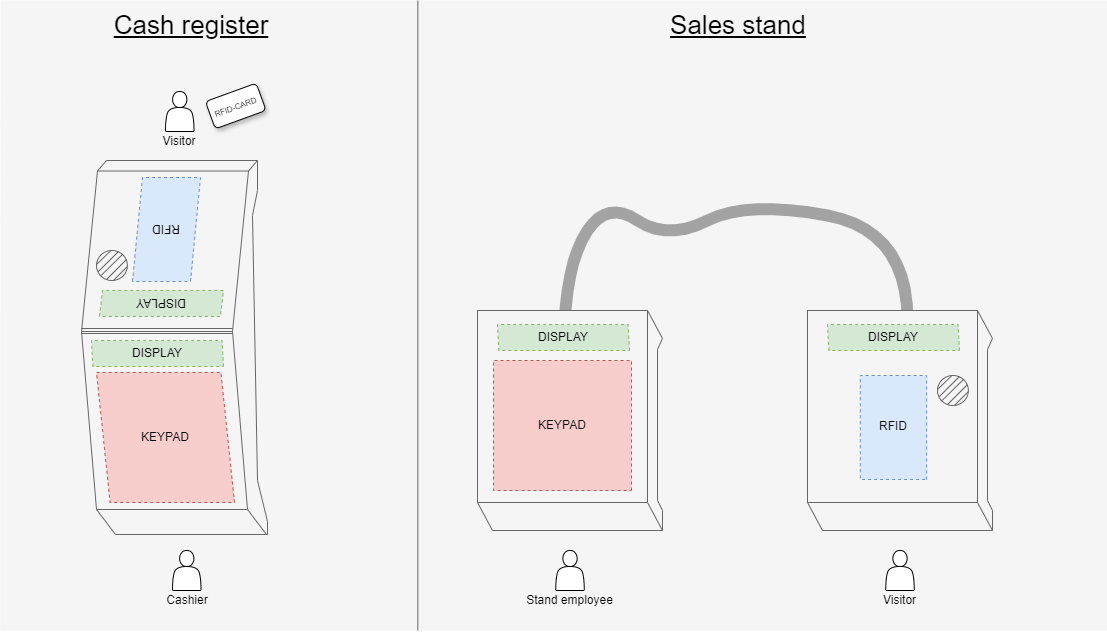

The diagram above was exported from draw.io. Its source (the exported page's mxGraphModel, read from the mxfile embedded in the PNG):
<mxGraphModel dx="1687" dy="2047" grid="1" gridSize="10" guides="1" tooltips="1" connect="1" arrows="1" fold="1" page="1" pageScale="1" pageWidth="827" pageHeight="1169" math="0" shadow="0">
  <root>
    <mxCell id="0" />
    <mxCell id="1" parent="0" />
    <mxCell id="O-qVVSGBJGO84HtIKHto-35" value="" style="rounded=0;whiteSpace=wrap;html=1;fillColor=#f5f5f5;fontColor=#333333;strokeColor=none;movable=1;resizable=1;rotatable=1;deletable=1;editable=1;locked=0;connectable=1;" parent="1" vertex="1">
      <mxGeometry x="223" y="-30" width="1107" height="630" as="geometry" />
    </mxCell>
    <mxCell id="4Z53BIJXphfa8rM9IWDT-21" value="" style="curved=1;endArrow=none;html=1;rounded=0;endFill=0;strokeWidth=12;fillColor=#f5f5f5;strokeColor=#a3a3a3;" edge="1" parent="1">
      <mxGeometry width="50" height="50" relative="1" as="geometry">
        <mxPoint x="787" y="294" as="sourcePoint" />
        <mxPoint x="1130" y="290" as="targetPoint" />
        <Array as="points">
          <mxPoint x="790" y="230" />
          <mxPoint x="830" y="170" />
          <mxPoint x="890" y="210" />
          <mxPoint x="970" y="170" />
          <mxPoint x="1130" y="200" />
        </Array>
      </mxGeometry>
    </mxCell>
    <mxCell id="O-qVVSGBJGO84HtIKHto-13" value="" style="endArrow=none;html=1;rounded=0;fillColor=#f5f5f5;strokeColor=#666666;" parent="1" edge="1">
      <mxGeometry width="50" height="50" relative="1" as="geometry">
        <mxPoint x="338" y="504" as="sourcePoint" />
        <mxPoint x="490" y="504" as="targetPoint" />
      </mxGeometry>
    </mxCell>
    <mxCell id="O-qVVSGBJGO84HtIKHto-16" value="" style="endArrow=none;html=1;rounded=0;fillColor=#f5f5f5;strokeColor=#666666;" parent="1" edge="1">
      <mxGeometry width="50" height="50" relative="1" as="geometry">
        <mxPoint x="489" y="504" as="sourcePoint" />
        <mxPoint x="470" y="479" as="targetPoint" />
      </mxGeometry>
    </mxCell>
    <mxCell id="O-qVVSGBJGO84HtIKHto-17" value="" style="endArrow=none;html=1;rounded=0;fillColor=#f5f5f5;strokeColor=#666666;" parent="1" edge="1">
      <mxGeometry width="50" height="50" relative="1" as="geometry">
        <mxPoint x="490" y="491" as="sourcePoint" />
        <mxPoint x="475" y="185" as="targetPoint" />
        <Array as="points">
          <mxPoint x="480" y="450" />
        </Array>
      </mxGeometry>
    </mxCell>
    <mxCell id="O-qVVSGBJGO84HtIKHto-18" value="" style="endArrow=none;html=1;rounded=0;fillColor=#f5f5f5;strokeColor=#666666;" parent="1" edge="1">
      <mxGeometry width="50" height="50" relative="1" as="geometry">
        <mxPoint x="490" y="491" as="sourcePoint" />
        <mxPoint x="490" y="504" as="targetPoint" />
      </mxGeometry>
    </mxCell>
    <mxCell id="O-qVVSGBJGO84HtIKHto-19" value="" style="shape=parallelogram;perimeter=parallelogramPerimeter;whiteSpace=wrap;html=1;fixedSize=1;rotation=0;size=15.999999999999886;fillColor=#f5f5f5;fontColor=#333333;strokeColor=#666666;" parent="1" vertex="1">
      <mxGeometry x="304" y="140.5" width="167" height="160.5" as="geometry" />
    </mxCell>
    <mxCell id="O-qVVSGBJGO84HtIKHto-10" value="" style="endArrow=none;html=1;rounded=0;fillColor=#f5f5f5;strokeColor=#666666;" parent="1" edge="1">
      <mxGeometry width="50" height="50" relative="1" as="geometry">
        <mxPoint x="304" y="298" as="sourcePoint" />
        <mxPoint x="455" y="298" as="targetPoint" />
      </mxGeometry>
    </mxCell>
    <mxCell id="O-qVVSGBJGO84HtIKHto-20" value="" style="shape=parallelogram;perimeter=parallelogramPerimeter;whiteSpace=wrap;html=1;fixedSize=1;size=10;fillColor=#dae8fc;strokeColor=#6c8ebf;dashed=1;horizontal=0;textDirection=rtl;" parent="1" vertex="1">
      <mxGeometry x="355" y="147" width="68" height="104" as="geometry" />
    </mxCell>
    <mxCell id="O-qVVSGBJGO84HtIKHto-21" value="RFID" style="text;html=1;align=center;verticalAlign=middle;whiteSpace=wrap;rounded=0;rotation=-180;" parent="1" vertex="1">
      <mxGeometry x="359" y="184" width="60" height="30" as="geometry" />
    </mxCell>
    <mxCell id="O-qVVSGBJGO84HtIKHto-22" value="" style="shape=parallelogram;perimeter=parallelogramPerimeter;whiteSpace=wrap;html=1;fixedSize=1;size=2.9999999999997726;fillColor=#d5e8d4;strokeColor=#82b366;dashed=1;" parent="1" vertex="1">
      <mxGeometry x="322" y="260" width="124" height="26" as="geometry" />
    </mxCell>
    <mxCell id="O-qVVSGBJGO84HtIKHto-23" value="DISPLAY" style="text;html=1;align=center;verticalAlign=middle;whiteSpace=wrap;rounded=0;rotation=-180;" parent="1" vertex="1">
      <mxGeometry x="354" y="258" width="60" height="30" as="geometry" />
    </mxCell>
    <mxCell id="O-qVVSGBJGO84HtIKHto-26" value="" style="endArrow=none;html=1;rounded=0;fillColor=#f5f5f5;strokeColor=#666666;" parent="1" edge="1">
      <mxGeometry width="50" height="50" relative="1" as="geometry">
        <mxPoint x="480" y="130" as="sourcePoint" />
        <mxPoint x="471" y="140.5" as="targetPoint" />
      </mxGeometry>
    </mxCell>
    <mxCell id="O-qVVSGBJGO84HtIKHto-27" value="" style="endArrow=none;html=1;rounded=0;fillColor=#f5f5f5;strokeColor=#666666;" parent="1" edge="1">
      <mxGeometry width="50" height="50" relative="1" as="geometry">
        <mxPoint x="480" y="160" as="sourcePoint" />
        <mxPoint x="480" y="130" as="targetPoint" />
      </mxGeometry>
    </mxCell>
    <mxCell id="O-qVVSGBJGO84HtIKHto-28" value="" style="endArrow=none;html=1;rounded=0;fillColor=#f5f5f5;strokeColor=#666666;" parent="1" edge="1">
      <mxGeometry width="50" height="50" relative="1" as="geometry">
        <mxPoint x="475" y="185" as="sourcePoint" />
        <mxPoint x="480" y="160" as="targetPoint" />
      </mxGeometry>
    </mxCell>
    <mxCell id="O-qVVSGBJGO84HtIKHto-29" value="" style="endArrow=none;html=1;rounded=0;fillColor=#f5f5f5;strokeColor=#666666;" parent="1" edge="1">
      <mxGeometry width="50" height="50" relative="1" as="geometry">
        <mxPoint x="329" y="130" as="sourcePoint" />
        <mxPoint x="320" y="140.5" as="targetPoint" />
      </mxGeometry>
    </mxCell>
    <mxCell id="O-qVVSGBJGO84HtIKHto-30" value="" style="endArrow=none;html=1;rounded=0;fillColor=#f5f5f5;strokeColor=#666666;" parent="1" edge="1">
      <mxGeometry width="50" height="50" relative="1" as="geometry">
        <mxPoint x="329" y="130" as="sourcePoint" />
        <mxPoint x="480" y="130" as="targetPoint" />
      </mxGeometry>
    </mxCell>
    <mxCell id="O-qVVSGBJGO84HtIKHto-31" value="" style="endArrow=none;html=1;rounded=0;fillColor=#f5f5f5;strokeColor=#666666;" parent="1" edge="1">
      <mxGeometry width="50" height="50" relative="1" as="geometry">
        <mxPoint x="338" y="504" as="sourcePoint" />
        <mxPoint x="319" y="479" as="targetPoint" />
      </mxGeometry>
    </mxCell>
    <mxCell id="O-qVVSGBJGO84HtIKHto-33" value="" style="shape=parallelogram;perimeter=parallelogramPerimeter;whiteSpace=wrap;html=1;fixedSize=1;rotation=-180;flipH=1;size=15;fillColor=#f5f5f5;fontColor=#333333;strokeColor=#666666;" parent="1" vertex="1">
      <mxGeometry x="304" y="301" width="166" height="178" as="geometry" />
    </mxCell>
    <mxCell id="O-qVVSGBJGO84HtIKHto-11" value="" style="endArrow=none;html=1;rounded=0;fillColor=#f5f5f5;strokeColor=#666666;" parent="1" edge="1">
      <mxGeometry width="50" height="50" relative="1" as="geometry">
        <mxPoint x="304" y="303" as="sourcePoint" />
        <mxPoint x="455" y="303" as="targetPoint" />
      </mxGeometry>
    </mxCell>
    <mxCell id="O-qVVSGBJGO84HtIKHto-34" value="KEYPAD" style="shape=parallelogram;perimeter=parallelogramPerimeter;whiteSpace=wrap;html=1;fixedSize=1;flipH=1;size=13.58139534883719;fillColor=#f8cecc;strokeColor=#b85450;dashed=1;" parent="1" vertex="1">
      <mxGeometry x="319" y="342" width="138" height="130" as="geometry" />
    </mxCell>
    <mxCell id="O-qVVSGBJGO84HtIKHto-36" value="Visitor" style="text;html=1;align=center;verticalAlign=middle;whiteSpace=wrap;rounded=0;" parent="1" vertex="1">
      <mxGeometry x="371.5" y="96" width="60" height="30" as="geometry" />
    </mxCell>
    <mxCell id="O-qVVSGBJGO84HtIKHto-37" value="Cashier" style="text;html=1;align=center;verticalAlign=middle;whiteSpace=wrap;rounded=0;" parent="1" vertex="1">
      <mxGeometry x="380.25" y="555" width="60" height="30" as="geometry" />
    </mxCell>
    <mxCell id="O-qVVSGBJGO84HtIKHto-38" value="" style="shape=actor;whiteSpace=wrap;html=1;" parent="1" vertex="1">
      <mxGeometry x="388" y="61" width="28.5" height="40" as="geometry" />
    </mxCell>
    <mxCell id="O-qVVSGBJGO84HtIKHto-39" value="" style="shape=actor;whiteSpace=wrap;html=1;" parent="1" vertex="1">
      <mxGeometry x="395" y="520" width="28.5" height="40" as="geometry" />
    </mxCell>
    <mxCell id="O-qVVSGBJGO84HtIKHto-41" value="&lt;font style=&quot;font-size: 8px;&quot;&gt;RFID-CARD&lt;/font&gt;" style="rounded=1;whiteSpace=wrap;html=1;shadow=1;rotation=-20;" parent="1" vertex="1">
      <mxGeometry x="431.25" y="61" width="54" height="29" as="geometry" />
    </mxCell>
    <mxCell id="4Z53BIJXphfa8rM9IWDT-1" value="DISPLAY" style="shape=parallelogram;perimeter=parallelogramPerimeter;whiteSpace=wrap;html=1;fixedSize=1;flipH=1;size=1.4367816091952932;fillColor=#d5e8d4;strokeColor=#82b366;dashed=1;" vertex="1" parent="1">
      <mxGeometry x="314" y="310" width="132" height="26" as="geometry" />
    </mxCell>
    <mxCell id="4Z53BIJXphfa8rM9IWDT-12" value="" style="rounded=0;whiteSpace=wrap;html=1;strokeColor=#666666;fillColor=#f5f5f5;fontColor=#333333;" vertex="1" parent="1">
      <mxGeometry x="700" y="280" width="170" height="192" as="geometry" />
    </mxCell>
    <mxCell id="4Z53BIJXphfa8rM9IWDT-13" value="KEYPAD" style="shape=parallelogram;perimeter=parallelogramPerimeter;whiteSpace=wrap;html=1;fixedSize=1;flipH=1;size=-12;fillColor=#f8cecc;strokeColor=#b85450;dashed=1;" vertex="1" parent="1">
      <mxGeometry x="716" y="330" width="138" height="130" as="geometry" />
    </mxCell>
    <mxCell id="4Z53BIJXphfa8rM9IWDT-14" value="DISPLAY" style="shape=parallelogram;perimeter=parallelogramPerimeter;whiteSpace=wrap;html=1;fixedSize=1;flipH=1;size=1.4367816091952932;fillColor=#d5e8d4;strokeColor=#82b366;dashed=1;" vertex="1" parent="1">
      <mxGeometry x="720" y="294" width="132" height="26" as="geometry" />
    </mxCell>
    <mxCell id="4Z53BIJXphfa8rM9IWDT-15" value="" style="shape=parallelogram;perimeter=parallelogramPerimeter;whiteSpace=wrap;html=1;fixedSize=1;flipH=1;size=14.999999999999773;fillColor=#f5f5f5;fontColor=#333333;strokeColor=#666666;" vertex="1" parent="1">
      <mxGeometry x="700" y="472" width="185" height="28" as="geometry" />
    </mxCell>
    <mxCell id="4Z53BIJXphfa8rM9IWDT-16" value="" style="endArrow=none;html=1;rounded=0;entryX=1;entryY=1;entryDx=0;entryDy=0;exitX=1;exitY=1;exitDx=0;exitDy=0;fillColor=#f5f5f5;strokeColor=#666666;" edge="1" parent="1">
      <mxGeometry width="50" height="50" relative="1" as="geometry">
        <mxPoint x="885" y="308.0000000000001" as="sourcePoint" />
        <mxPoint x="870" y="279.9999999999999" as="targetPoint" />
      </mxGeometry>
    </mxCell>
    <mxCell id="4Z53BIJXphfa8rM9IWDT-17" value="" style="endArrow=none;html=1;rounded=0;fillColor=#f5f5f5;strokeColor=#666666;" edge="1" parent="1">
      <mxGeometry width="50" height="50" relative="1" as="geometry">
        <mxPoint x="880" y="319" as="sourcePoint" />
        <mxPoint x="885" y="308" as="targetPoint" />
      </mxGeometry>
    </mxCell>
    <mxCell id="4Z53BIJXphfa8rM9IWDT-18" value="" style="endArrow=none;html=1;rounded=0;fillColor=#f5f5f5;strokeColor=#666666;" edge="1" parent="1">
      <mxGeometry width="50" height="50" relative="1" as="geometry">
        <mxPoint x="880" y="470" as="sourcePoint" />
        <mxPoint x="880" y="319" as="targetPoint" />
      </mxGeometry>
    </mxCell>
    <mxCell id="4Z53BIJXphfa8rM9IWDT-19" value="" style="endArrow=none;html=1;rounded=0;exitX=1;exitY=1;exitDx=0;exitDy=0;fillColor=#f5f5f5;strokeColor=#666666;" edge="1" parent="1" source="4Z53BIJXphfa8rM9IWDT-15">
      <mxGeometry width="50" height="50" relative="1" as="geometry">
        <mxPoint x="870" y="500" as="sourcePoint" />
        <mxPoint x="885" y="480" as="targetPoint" />
      </mxGeometry>
    </mxCell>
    <mxCell id="4Z53BIJXphfa8rM9IWDT-20" value="" style="endArrow=none;html=1;rounded=0;fillColor=#f5f5f5;strokeColor=#666666;" edge="1" parent="1">
      <mxGeometry width="50" height="50" relative="1" as="geometry">
        <mxPoint x="885" y="480" as="sourcePoint" />
        <mxPoint x="880" y="470" as="targetPoint" />
      </mxGeometry>
    </mxCell>
    <mxCell id="4Z53BIJXphfa8rM9IWDT-24" value="" style="rounded=0;whiteSpace=wrap;html=1;strokeColor=#666666;fillColor=#f5f5f5;fontColor=#333333;" vertex="1" parent="1">
      <mxGeometry x="1030" y="280" width="170" height="192" as="geometry" />
    </mxCell>
    <mxCell id="4Z53BIJXphfa8rM9IWDT-26" value="DISPLAY" style="shape=parallelogram;perimeter=parallelogramPerimeter;whiteSpace=wrap;html=1;fixedSize=1;flipH=1;size=1.4367816091952932;fillColor=#d5e8d4;strokeColor=#82b366;dashed=1;" vertex="1" parent="1">
      <mxGeometry x="1050" y="294" width="132" height="26" as="geometry" />
    </mxCell>
    <mxCell id="4Z53BIJXphfa8rM9IWDT-27" value="" style="shape=parallelogram;perimeter=parallelogramPerimeter;whiteSpace=wrap;html=1;fixedSize=1;flipH=1;size=14.999999999999773;fillColor=#f5f5f5;fontColor=#333333;strokeColor=#666666;" vertex="1" parent="1">
      <mxGeometry x="1030" y="472" width="185" height="28" as="geometry" />
    </mxCell>
    <mxCell id="4Z53BIJXphfa8rM9IWDT-28" value="" style="endArrow=none;html=1;rounded=0;entryX=1;entryY=1;entryDx=0;entryDy=0;exitX=1;exitY=1;exitDx=0;exitDy=0;fillColor=#f5f5f5;strokeColor=#666666;" edge="1" parent="1">
      <mxGeometry width="50" height="50" relative="1" as="geometry">
        <mxPoint x="1215" y="308.0000000000001" as="sourcePoint" />
        <mxPoint x="1200" y="279.9999999999999" as="targetPoint" />
      </mxGeometry>
    </mxCell>
    <mxCell id="4Z53BIJXphfa8rM9IWDT-29" value="" style="endArrow=none;html=1;rounded=0;fillColor=#f5f5f5;strokeColor=#666666;" edge="1" parent="1">
      <mxGeometry width="50" height="50" relative="1" as="geometry">
        <mxPoint x="1210" y="319" as="sourcePoint" />
        <mxPoint x="1215" y="308" as="targetPoint" />
      </mxGeometry>
    </mxCell>
    <mxCell id="4Z53BIJXphfa8rM9IWDT-30" value="" style="endArrow=none;html=1;rounded=0;fillColor=#f5f5f5;strokeColor=#666666;" edge="1" parent="1">
      <mxGeometry width="50" height="50" relative="1" as="geometry">
        <mxPoint x="1210" y="470" as="sourcePoint" />
        <mxPoint x="1210" y="319" as="targetPoint" />
      </mxGeometry>
    </mxCell>
    <mxCell id="4Z53BIJXphfa8rM9IWDT-31" value="" style="endArrow=none;html=1;rounded=0;exitX=1;exitY=1;exitDx=0;exitDy=0;fillColor=#f5f5f5;strokeColor=#666666;" edge="1" parent="1" source="4Z53BIJXphfa8rM9IWDT-27">
      <mxGeometry width="50" height="50" relative="1" as="geometry">
        <mxPoint x="1200" y="500" as="sourcePoint" />
        <mxPoint x="1215" y="480" as="targetPoint" />
      </mxGeometry>
    </mxCell>
    <mxCell id="4Z53BIJXphfa8rM9IWDT-32" value="" style="endArrow=none;html=1;rounded=0;fillColor=#f5f5f5;strokeColor=#666666;" edge="1" parent="1">
      <mxGeometry width="50" height="50" relative="1" as="geometry">
        <mxPoint x="1215" y="480" as="sourcePoint" />
        <mxPoint x="1210" y="470" as="targetPoint" />
      </mxGeometry>
    </mxCell>
    <mxCell id="4Z53BIJXphfa8rM9IWDT-33" value="RFID" style="shape=parallelogram;perimeter=parallelogramPerimeter;whiteSpace=wrap;html=1;fixedSize=1;size=-20;fillColor=#dae8fc;strokeColor=#6c8ebf;dashed=1;horizontal=0;rotation=0;flipH=1;textDirection=vertical-rl;" vertex="1" parent="1">
      <mxGeometry x="1082.87" y="345" width="66.25" height="104" as="geometry" />
    </mxCell>
    <mxCell id="4Z53BIJXphfa8rM9IWDT-34" value="" style="ellipse;whiteSpace=wrap;html=1;fillColor=#f5f5f5;fontColor=#333333;strokeColor=#666666;" vertex="1" parent="1">
      <mxGeometry x="1160" y="345" width="30.88" height="30" as="geometry" />
    </mxCell>
    <mxCell id="4Z53BIJXphfa8rM9IWDT-35" value="" style="endArrow=none;html=1;rounded=0;entryX=0.466;entryY=0.003;entryDx=0;entryDy=0;entryPerimeter=0;fillColor=#f5f5f5;strokeColor=#666666;" edge="1" parent="1" target="4Z53BIJXphfa8rM9IWDT-34">
      <mxGeometry width="50" height="50" relative="1" as="geometry">
        <mxPoint x="1160" y="359" as="sourcePoint" />
        <mxPoint x="1174" y="345" as="targetPoint" />
      </mxGeometry>
    </mxCell>
    <mxCell id="4Z53BIJXphfa8rM9IWDT-36" value="" style="endArrow=none;html=1;rounded=0;fillColor=#f5f5f5;strokeColor=#666666;" edge="1" parent="1">
      <mxGeometry width="50" height="50" relative="1" as="geometry">
        <mxPoint x="1176.88" y="375" as="sourcePoint" />
        <mxPoint x="1190.88" y="361" as="targetPoint" />
      </mxGeometry>
    </mxCell>
    <mxCell id="4Z53BIJXphfa8rM9IWDT-37" value="" style="endArrow=none;html=1;rounded=0;fillColor=#f5f5f5;strokeColor=#666666;" edge="1" parent="1">
      <mxGeometry width="50" height="50" relative="1" as="geometry">
        <mxPoint x="1170" y="374" as="sourcePoint" />
        <mxPoint x="1190" y="354" as="targetPoint" />
      </mxGeometry>
    </mxCell>
    <mxCell id="4Z53BIJXphfa8rM9IWDT-38" value="" style="endArrow=none;html=1;rounded=0;exitX=0.053;exitY=0.707;exitDx=0;exitDy=0;exitPerimeter=0;fillColor=#f5f5f5;strokeColor=#666666;" edge="1" parent="1" source="4Z53BIJXphfa8rM9IWDT-34">
      <mxGeometry width="50" height="50" relative="1" as="geometry">
        <mxPoint x="1162" y="366" as="sourcePoint" />
        <mxPoint x="1182" y="346" as="targetPoint" />
      </mxGeometry>
    </mxCell>
    <mxCell id="4Z53BIJXphfa8rM9IWDT-39" value="" style="endArrow=none;html=1;rounded=0;entryX=0.849;entryY=0.124;entryDx=0;entryDy=0;entryPerimeter=0;exitX=0;exitY=1;exitDx=0;exitDy=0;fillColor=#f5f5f5;strokeColor=#666666;" edge="1" parent="1" source="4Z53BIJXphfa8rM9IWDT-34" target="4Z53BIJXphfa8rM9IWDT-34">
      <mxGeometry width="50" height="50" relative="1" as="geometry">
        <mxPoint x="1165.44" y="370" as="sourcePoint" />
        <mxPoint x="1185.44" y="350" as="targetPoint" />
      </mxGeometry>
    </mxCell>
    <mxCell id="4Z53BIJXphfa8rM9IWDT-40" value="" style="ellipse;whiteSpace=wrap;html=1;fillColor=#f5f5f5;fontColor=#333333;strokeColor=#666666;" vertex="1" parent="1">
      <mxGeometry x="319" y="220" width="30.88" height="30" as="geometry" />
    </mxCell>
    <mxCell id="4Z53BIJXphfa8rM9IWDT-41" value="" style="endArrow=none;html=1;rounded=0;entryX=0.466;entryY=0.003;entryDx=0;entryDy=0;entryPerimeter=0;fillColor=#f5f5f5;strokeColor=#666666;" edge="1" target="4Z53BIJXphfa8rM9IWDT-40" parent="1">
      <mxGeometry width="50" height="50" relative="1" as="geometry">
        <mxPoint x="319" y="234" as="sourcePoint" />
        <mxPoint x="333" y="220" as="targetPoint" />
      </mxGeometry>
    </mxCell>
    <mxCell id="4Z53BIJXphfa8rM9IWDT-42" value="" style="endArrow=none;html=1;rounded=0;fillColor=#f5f5f5;strokeColor=#666666;" edge="1" parent="1">
      <mxGeometry width="50" height="50" relative="1" as="geometry">
        <mxPoint x="335.8800000000001" y="250" as="sourcePoint" />
        <mxPoint x="349.8800000000001" y="236" as="targetPoint" />
      </mxGeometry>
    </mxCell>
    <mxCell id="4Z53BIJXphfa8rM9IWDT-43" value="" style="endArrow=none;html=1;rounded=0;fillColor=#f5f5f5;strokeColor=#666666;" edge="1" parent="1">
      <mxGeometry width="50" height="50" relative="1" as="geometry">
        <mxPoint x="329" y="249" as="sourcePoint" />
        <mxPoint x="349" y="229" as="targetPoint" />
      </mxGeometry>
    </mxCell>
    <mxCell id="4Z53BIJXphfa8rM9IWDT-44" value="" style="endArrow=none;html=1;rounded=0;exitX=0.053;exitY=0.707;exitDx=0;exitDy=0;exitPerimeter=0;fillColor=#f5f5f5;strokeColor=#666666;" edge="1" source="4Z53BIJXphfa8rM9IWDT-40" parent="1">
      <mxGeometry width="50" height="50" relative="1" as="geometry">
        <mxPoint x="321" y="241" as="sourcePoint" />
        <mxPoint x="341" y="221" as="targetPoint" />
      </mxGeometry>
    </mxCell>
    <mxCell id="4Z53BIJXphfa8rM9IWDT-45" value="" style="endArrow=none;html=1;rounded=0;entryX=0.849;entryY=0.124;entryDx=0;entryDy=0;entryPerimeter=0;exitX=0;exitY=1;exitDx=0;exitDy=0;fillColor=#f5f5f5;strokeColor=#666666;" edge="1" source="4Z53BIJXphfa8rM9IWDT-40" target="4Z53BIJXphfa8rM9IWDT-40" parent="1">
      <mxGeometry width="50" height="50" relative="1" as="geometry">
        <mxPoint x="324.44000000000005" y="245" as="sourcePoint" />
        <mxPoint x="344.44000000000005" y="225" as="targetPoint" />
      </mxGeometry>
    </mxCell>
    <mxCell id="4Z53BIJXphfa8rM9IWDT-47" value="Stand employee" style="text;html=1;align=center;verticalAlign=middle;whiteSpace=wrap;rounded=0;" vertex="1" parent="1">
      <mxGeometry x="745" y="555" width="95" height="30" as="geometry" />
    </mxCell>
    <mxCell id="4Z53BIJXphfa8rM9IWDT-48" value="" style="shape=actor;whiteSpace=wrap;html=1;" vertex="1" parent="1">
      <mxGeometry x="778.25" y="520" width="28.5" height="40" as="geometry" />
    </mxCell>
    <mxCell id="4Z53BIJXphfa8rM9IWDT-49" value="Visitor" style="text;html=1;align=center;verticalAlign=middle;whiteSpace=wrap;rounded=0;" vertex="1" parent="1">
      <mxGeometry x="1075" y="555" width="95" height="30" as="geometry" />
    </mxCell>
    <mxCell id="4Z53BIJXphfa8rM9IWDT-50" value="" style="shape=actor;whiteSpace=wrap;html=1;" vertex="1" parent="1">
      <mxGeometry x="1108.25" y="520" width="28.5" height="40" as="geometry" />
    </mxCell>
    <mxCell id="4Z53BIJXphfa8rM9IWDT-51" value="" style="endArrow=none;html=1;rounded=0;entryX=0.377;entryY=0;entryDx=0;entryDy=0;entryPerimeter=0;exitX=0.377;exitY=1;exitDx=0;exitDy=0;exitPerimeter=0;fillColor=#f5f5f5;strokeColor=#666666;" edge="1" parent="1" source="O-qVVSGBJGO84HtIKHto-35" target="O-qVVSGBJGO84HtIKHto-35">
      <mxGeometry width="50" height="50" relative="1" as="geometry">
        <mxPoint x="880" y="360" as="sourcePoint" />
        <mxPoint x="930" y="310" as="targetPoint" />
      </mxGeometry>
    </mxCell>
    <mxCell id="4Z53BIJXphfa8rM9IWDT-52" value="&lt;font size=&quot;1&quot; style=&quot;&quot;&gt;&lt;u style=&quot;font-size: 26px;&quot;&gt;Cash register&lt;/u&gt;&lt;/font&gt;" style="text;html=1;align=center;verticalAlign=middle;whiteSpace=wrap;rounded=0;" vertex="1" parent="1">
      <mxGeometry x="323" y="-20" width="182" height="30" as="geometry" />
    </mxCell>
    <mxCell id="4Z53BIJXphfa8rM9IWDT-53" value="&lt;span style=&quot;font-size: 26px;&quot;&gt;&lt;u&gt;Sales stand&lt;/u&gt;&lt;/span&gt;" style="text;html=1;align=center;verticalAlign=middle;whiteSpace=wrap;rounded=0;" vertex="1" parent="1">
      <mxGeometry x="870" y="-20" width="182" height="30" as="geometry" />
    </mxCell>
  </root>
</mxGraphModel>